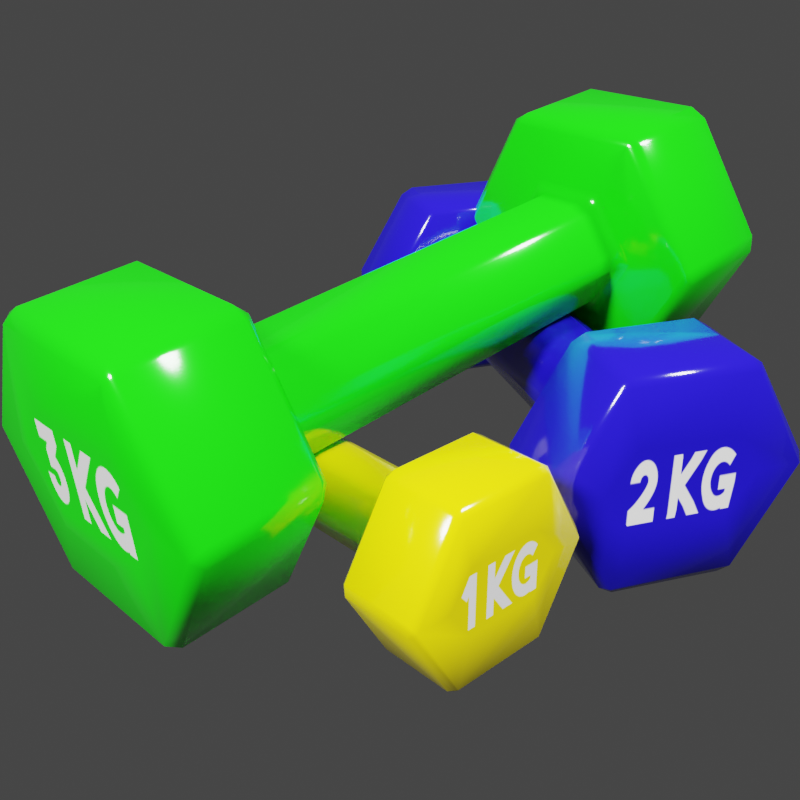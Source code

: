 # Source: dumbbells.blend  (saved by Blender 3.1.7; exported with 4.5.12 LTS)
import bpy
from mathutils import Matrix  # noqa: F401  (used for matrix-valued properties, if any)

bpy.ops.wm.read_factory_settings(use_empty=True)
scene = bpy.context.scene
scene.name = 'Scene'

# ---- collections
col_collection = bpy.data.collections.new('Collection'); scene.collection.children.link(col_collection)

# ---- images (referenced by path relative to the original .blend; pixels are not part of the script)
import os
ASSET_DIR = os.environ.get("B2B_ASSET_DIR", "")  # directory of the original .blend (textures are referenced by path, not embedded)
HERE = os.path.dirname(os.path.abspath(__file__))  # packed textures are extracted next to this script under _unpacked/

def load_image(name, relpath, width, height, colorspace="sRGB"):
    """Load a texture the original file referenced (path relative to the .blend, or extracted next to this script)."""
    p = next((c for c in (os.path.join(HERE, relpath), os.path.join(ASSET_DIR, relpath)) if relpath and os.path.exists(c)), "")
    if p:
        img = bpy.data.images.load(p, check_existing=True)
        img.name = name
    else:  # same state as the original file: an image datablock whose file is absent (Cycles renders it pink)
        img = bpy.data.images.new(name, width, height)
        img.source = "FILE"
        img.filepath = "//" + (relpath or name)
    img.colorspace_settings.name = colorspace
    return img
img_dumbbell_texture_png = load_image('dumbbell-texture.png', '_unpacked/dumbbell-texture.86c98b38.png', 304, 275, 'sRGB')

# ---- materials (node trees are filled in below, after node groups)
mat_material = bpy.data.materials.new('Material')
mat_material.alpha_threshold = 0.0
mat_material.use_transparent_shadow = False
mat_material.line_color = (0.0, 0.0, 0.0, 1.0)

# ---- material node trees
mat_material.use_nodes = True; mat_material.node_tree.nodes.clear()
_N = mat_material.node_tree.nodes; _L = mat_material.node_tree.links
n0 = _N.new('ShaderNodeOutputMaterial'); n0.name = 'Material Output'; n0.location = (300, 300)
n1 = _N.new('ShaderNodeBsdfPrincipled'); n1.name = 'Principled BSDF'; n1.location = (10, 300)
n1.distribution = 'GGX'
n1.subsurface_method = 'RANDOM_WALK_SKIN'
n1.inputs[2].default_value = 0.1159
n1.inputs[3].default_value = 1.45
n1.inputs[27].default_value = (0.0, 0.0, 0.0, 1.0)
n1.inputs[28].default_value = 1.0
n2 = _N.new('ShaderNodeTexImage'); n2.name = 'Image Texture'; n2.location = (-313, 153)
n2.image = img_dumbbell_texture_png
_L.new(n1.outputs[0], n0.inputs[0])
_L.new(n2.outputs[0], n1.inputs[0])
n0.is_active_output = True

# ---- world
world_world = bpy.data.worlds.new('World'); scene.world = world_world
world_world.use_nodes = True; world_world.node_tree.nodes.clear()
_N = world_world.node_tree.nodes; _L = world_world.node_tree.links
n0 = _N.new('ShaderNodeOutputWorld'); n0.name = 'World Output'; n0.location = (300, 300)
n1 = _N.new('ShaderNodeBackground'); n1.name = 'Background'; n1.location = (10, 300)
n1.inputs[0].default_value = (0.05088, 0.05088, 0.05088, 1.0)
_L.new(n1.outputs[0], n0.inputs[0])
n0.is_active_output = True
world_world.color = (0.05088, 0.05088, 0.05088)
world_world.use_sun_shadow = False
world_world.sun_shadow_jitter_overblur = 0.0

# ---- cameras
cam_camera = bpy.data.cameras.new('Camera')
cam_camera.clip_end = 100.0
cam_camera.ortho_scale = 7.314

# ---- lights
light_light = bpy.data.lights.new('Light', 'SUN')
light_light.transmission_factor = 0.0
light_light.angle = 0.1993
light_light.energy = 5.0
light_light.shadow_soft_size = 0.1
light_light.shadow_cascade_max_distance = 1000.0
light_light_001 = bpy.data.lights.new('Light.001', 'SUN')
light_light_001.transmission_factor = 0.0
light_light_001.angle = 0.1993
light_light_001.energy = 5.0
light_light_001.shadow_soft_size = 0.1
light_light_001.shadow_cascade_max_distance = 1000.0

# ---- meshes
me_cylinder = bpy.data.meshes.new('Cylinder')
me_cylinder.from_pydata([(0.6414, 0.1868, -1.877e-09), (0.6414, 0.09339, -0.1618), (0.6414, -0.09339, -0.1618), (0.6414, -0.1868, 9.256e-09), (0.6414, -0.09339, 0.1618), (0.6414, 0.09339, 0.1618), (0.0, 0.1868, -1.877e-09), (0.0, 0.09339, -0.1618), (0.0, -0.09339, -0.1618), (0.0, -0.1868, 1.482e-08), (0.0, -0.09339, 0.1618), (0.0, 0.09339, 0.1618), (0.6414, 0.212, -0.3671), (0.6414, 0.4239, -5.896e-09), (0.6414, -0.212, -0.3671), (0.6414, -0.4239, 1.937e-08), (0.6414, -0.212, 0.3671), (0.6414, 0.212, 0.3671), (0.998, 0.1567, -0.1342), (0.998, 0.2521, -2.666e-09), (0.998, -0.1567, -0.1342), (0.998, -0.2521, -1.672e-09), (0.998, -0.1567, 0.1342), (0.998, 0.1567, 0.1342), (0.998, 0.212, -0.3671), (0.998, 0.4239, -5.896e-09), (0.998, -0.212, -0.3671), (0.998, -0.4239, 1.937e-08), (0.998, -0.212, 0.3671), (0.998, 0.212, 0.3671)], [], [(6, 0, 1, 7), (7, 1, 2, 8), (8, 2, 3, 9), (9, 3, 4, 10), (0, 5, 17, 13), (10, 4, 5, 11), (11, 5, 0, 6), (14, 12, 24, 26), (4, 3, 15, 16), (2, 1, 12, 14), (1, 0, 13, 12), (5, 4, 16, 17), (3, 2, 14, 15), (18, 19, 23, 22, 21, 20), (17, 16, 28, 29), (15, 14, 26, 27), (12, 13, 25, 24), (13, 17, 29, 25), (16, 15, 27, 28), (19, 18, 24, 25), (18, 20, 26, 24), (20, 21, 27, 26), (21, 22, 28, 27), (22, 23, 29, 28), (23, 19, 25, 29)])
me_cylinder.polygons.foreach_set('use_smooth', [True] * 25)
_uv = me_cylinder.uv_layers.new(name='UVMap')
_uv.uv.foreach_set('vector', [0.1743, 0.7377, 0.1743, 0.7377, 0.1743, 0.7377, 0.1743, 0.7377, 0.1743, 0.7377, 0.1743, 0.7377, 0.1743, 0.7377, 0.1743, 0.7377, 0.1743, 0.7377, 0.1743, 0.7377, 0.1743, 0.7377, 0.1743, 0.7377, 0.1743, 0.7377, 0.1743, 0.7377, 0.1743, 0.7377, 0.1743, 0.7377, 0.1743, 0.7377, 0.1743, 0.7377, 0.1743, 0.7377, 0.1743, 0.7377, 0.1743, 0.7377, 0.1743, 0.7377, 0.1743, 0.7377, 0.1743, 0.7377, 0.1743, 0.7377, 0.1743, 0.7377, 0.1743, 0.7377, 0.1743, 0.7377, 0.1743, 0.7377, 0.1743, 0.7377, 0.1743, 0.7377, 0.1743, 0.7377, 0.1743, 0.7377, 0.1743, 0.7377, 0.1743, 0.7377, 0.1743, 0.7377, 0.1743, 0.7377, 0.1743, 0.7377, 0.1743, 0.7377, 0.1743, 0.7377, 0.1743, 0.7377, 0.1743, 0.7377, 0.1743, 0.7377, 0.1743, 0.7377, 0.1743, 0.7377, 0.1743, 0.7377, 0.1743, 0.7377, 0.1743, 0.7377, 0.1743, 0.7377, 0.1743, 0.7377, 0.1743, 0.7377, 0.1743, 0.7377, 0.7279, 0.6894, 0.8657, 0.8354, 0.7279, 0.9814, 0.279, 0.9814, 0.1411, 0.8354, 0.279, 0.6894, 0.1743, 0.7377, 0.1743, 0.7377, 0.1743, 0.7377, 0.1743, 0.7377, 0.1743, 0.7377, 0.1743, 0.7377, 0.1743, 0.7377, 0.1743, 0.7377, 0.1743, 0.7377, 0.1743, 0.7377, 0.1743, 0.7377, 0.1743, 0.7377, 0.1743, 0.7377, 0.1743, 0.7377, 0.1743, 0.7377, 0.1743, 0.7377, 0.1743, 0.7377, 0.1743, 0.7377, 0.1743, 0.7377, 0.1743, 0.7377, 0.1743, 0.7377, 0.1743, 0.7377, 0.1743, 0.7377, 0.1743, 0.7377, 0.1743, 0.7377, 0.1743, 0.7377, 0.1743, 0.7377, 0.1743, 0.7377, 0.1743, 0.7377, 0.1743, 0.7377, 0.1743, 0.7377, 0.1743, 0.7377, 0.1743, 0.7377, 0.1743, 0.7377, 0.1743, 0.7377, 0.1743, 0.7377, 0.1743, 0.7377, 0.1743, 0.7377, 0.1743, 0.7377, 0.1743, 0.7377, 0.1743, 0.7377, 0.1743, 0.7377, 0.1743, 0.7377, 0.1743, 0.7377])
me_cylinder.materials.append(mat_material)
me_cylinder.use_remesh_fix_poles = True
me_cylinder.use_remesh_preserve_attributes = False
me_cylinder.update()
me_cylinder_003 = bpy.data.meshes.new('Cylinder.003')
me_cylinder_003.from_pydata([(0.6414, 0.1868, -1.877e-09), (0.6414, 0.09339, -0.1618), (0.6414, -0.09339, -0.1618), (0.6414, -0.1868, 9.256e-09), (0.6414, -0.09339, 0.1618), (0.6414, 0.09339, 0.1618), (0.0, 0.1868, -1.877e-09), (0.0, 0.09339, -0.1618), (0.0, -0.09339, -0.1618), (0.0, -0.1868, 1.482e-08), (0.0, -0.09339, 0.1618), (0.0, 0.09339, 0.1618), (0.6414, 0.212, -0.3671), (0.6414, 0.4239, -5.896e-09), (0.6414, -0.212, -0.3671), (0.6414, -0.4239, 1.937e-08), (0.6414, -0.212, 0.3671), (0.6414, 0.212, 0.3671), (0.998, 0.1567, -0.1342), (0.998, 0.2521, -2.666e-09), (0.998, -0.1567, -0.1342), (0.998, -0.2521, -1.672e-09), (0.998, -0.1567, 0.1342), (0.998, 0.1567, 0.1342), (0.998, 0.212, -0.3671), (0.998, 0.4239, -5.896e-09), (0.998, -0.212, -0.3671), (0.998, -0.4239, 1.937e-08), (0.998, -0.212, 0.3671), (0.998, 0.212, 0.3671)], [], [(6, 0, 1, 7), (7, 1, 2, 8), (8, 2, 3, 9), (9, 3, 4, 10), (0, 5, 17, 13), (10, 4, 5, 11), (11, 5, 0, 6), (14, 12, 24, 26), (4, 3, 15, 16), (2, 1, 12, 14), (1, 0, 13, 12), (5, 4, 16, 17), (3, 2, 14, 15), (18, 19, 23, 22, 21, 20), (17, 16, 28, 29), (15, 14, 26, 27), (12, 13, 25, 24), (13, 17, 29, 25), (16, 15, 27, 28), (19, 18, 24, 25), (18, 20, 26, 24), (20, 21, 27, 26), (21, 22, 28, 27), (22, 23, 29, 28), (23, 19, 25, 29)])
me_cylinder_003.polygons.foreach_set('use_smooth', [True] * 25)
_uv = me_cylinder_003.uv_layers.new(name='UVMap')
_uv.uv.foreach_set('vector', [0.1743, 0.653, 0.1743, 0.653, 0.1743, 0.653, 0.1743, 0.653, 0.1743, 0.653, 0.1743, 0.653, 0.1743, 0.653, 0.1743, 0.653, 0.1743, 0.653, 0.1743, 0.653, 0.1743, 0.653, 0.1743, 0.653, 0.1743, 0.653, 0.1743, 0.653, 0.1743, 0.653, 0.1743, 0.653, 0.1743, 0.653, 0.1743, 0.653, 0.1743, 0.653, 0.1743, 0.653, 0.1743, 0.653, 0.1743, 0.653, 0.1743, 0.653, 0.1743, 0.653, 0.1743, 0.653, 0.1743, 0.653, 0.1743, 0.653, 0.1743, 0.653, 0.1743, 0.653, 0.1743, 0.653, 0.1743, 0.653, 0.1743, 0.653, 0.1743, 0.653, 0.1743, 0.653, 0.1743, 0.653, 0.1743, 0.653, 0.1743, 0.653, 0.1743, 0.653, 0.1743, 0.653, 0.1743, 0.653, 0.1743, 0.653, 0.1743, 0.653, 0.1743, 0.653, 0.1743, 0.653, 0.1743, 0.653, 0.1743, 0.653, 0.1743, 0.653, 0.1743, 0.653, 0.1743, 0.653, 0.1743, 0.653, 0.1743, 0.653, 0.1743, 0.653, 0.7725, 0.3641, 0.9118, 0.5101, 0.7725, 0.6561, 0.2343, 0.6561, 0.09501, 0.5101, 0.2343, 0.3641, 0.1743, 0.653, 0.1743, 0.653, 0.1743, 0.653, 0.1743, 0.653, 0.1743, 0.653, 0.1743, 0.653, 0.1743, 0.653, 0.1743, 0.653, 0.1743, 0.653, 0.1743, 0.653, 0.1743, 0.653, 0.1743, 0.653, 0.1743, 0.653, 0.1743, 0.653, 0.1743, 0.653, 0.1743, 0.653, 0.1743, 0.653, 0.1743, 0.653, 0.1743, 0.653, 0.1743, 0.653, 0.1743, 0.653, 0.1743, 0.653, 0.1743, 0.653, 0.1743, 0.653, 0.1743, 0.653, 0.1743, 0.653, 0.1743, 0.653, 0.1743, 0.653, 0.1743, 0.653, 0.1743, 0.653, 0.1743, 0.653, 0.1743, 0.653, 0.1743, 0.653, 0.1743, 0.653, 0.1743, 0.653, 0.1743, 0.653, 0.1743, 0.653, 0.1743, 0.653, 0.1743, 0.653, 0.1743, 0.653, 0.1743, 0.653, 0.1743, 0.653, 0.1743, 0.653, 0.1743, 0.653])
me_cylinder_003.materials.append(mat_material)
me_cylinder_003.use_remesh_fix_poles = True
me_cylinder_003.use_remesh_preserve_attributes = False
me_cylinder_003.update()
me_cylinder_004 = bpy.data.meshes.new('Cylinder.004')
me_cylinder_004.from_pydata([(0.6414, 0.1868, -1.877e-09), (0.6414, 0.09339, -0.1618), (0.6414, -0.09339, -0.1618), (0.6414, -0.1868, 9.256e-09), (0.6414, -0.09339, 0.1618), (0.6414, 0.09339, 0.1618), (0.0, 0.1868, -1.877e-09), (0.0, 0.09339, -0.1618), (0.0, -0.09339, -0.1618), (0.0, -0.1868, 1.482e-08), (0.0, -0.09339, 0.1618), (0.0, 0.09339, 0.1618), (0.6414, 0.212, -0.3671), (0.6414, 0.4239, -5.896e-09), (0.6414, -0.212, -0.3671), (0.6414, -0.4239, 1.937e-08), (0.6414, -0.212, 0.3671), (0.6414, 0.212, 0.3671), (0.998, 0.1567, -0.1342), (0.998, 0.2521, -2.666e-09), (0.998, -0.1567, -0.1342), (0.998, -0.2521, -1.672e-09), (0.998, -0.1567, 0.1342), (0.998, 0.1567, 0.1342), (0.998, 0.212, -0.3671), (0.998, 0.4239, -5.896e-09), (0.998, -0.212, -0.3671), (0.998, -0.4239, 1.937e-08), (0.998, -0.212, 0.3671), (0.998, 0.212, 0.3671)], [], [(6, 0, 1, 7), (7, 1, 2, 8), (8, 2, 3, 9), (9, 3, 4, 10), (0, 5, 17, 13), (10, 4, 5, 11), (11, 5, 0, 6), (14, 12, 24, 26), (4, 3, 15, 16), (2, 1, 12, 14), (1, 0, 13, 12), (5, 4, 16, 17), (3, 2, 14, 15), (18, 19, 23, 22, 21, 20), (17, 16, 28, 29), (15, 14, 26, 27), (12, 13, 25, 24), (13, 17, 29, 25), (16, 15, 27, 28), (19, 18, 24, 25), (18, 20, 26, 24), (20, 21, 27, 26), (21, 22, 28, 27), (22, 23, 29, 28), (23, 19, 25, 29)])
me_cylinder_004.polygons.foreach_set('use_smooth', [True] * 25)
_uv = me_cylinder_004.uv_layers.new(name='UVMap')
_uv.uv.foreach_set('vector', [0.1578, 0.2292, 0.1578, 0.2292, 0.1578, 0.2292, 0.1578, 0.2292, 0.1578, 0.2292, 0.1578, 0.2292, 0.1578, 0.2292, 0.1578, 0.2292, 0.1578, 0.2292, 0.1578, 0.2292, 0.1578, 0.2292, 0.1578, 0.2292, 0.1578, 0.2292, 0.1578, 0.2292, 0.1578, 0.2292, 0.1578, 0.2292, 0.1578, 0.2292, 0.1578, 0.2292, 0.1578, 0.2292, 0.1578, 0.2292, 0.1578, 0.2292, 0.1578, 0.2292, 0.1578, 0.2292, 0.1578, 0.2292, 0.1578, 0.2292, 0.1578, 0.2292, 0.1578, 0.2292, 0.1578, 0.2292, 0.1578, 0.2292, 0.1578, 0.2292, 0.1578, 0.2292, 0.1578, 0.2292, 0.1578, 0.2292, 0.1578, 0.2292, 0.1578, 0.2292, 0.1578, 0.2292, 0.1578, 0.2292, 0.1578, 0.2292, 0.1578, 0.2292, 0.1578, 0.2292, 0.1578, 0.2292, 0.1578, 0.2292, 0.1578, 0.2292, 0.1578, 0.2292, 0.1578, 0.2292, 0.1578, 0.2292, 0.1578, 0.2292, 0.1578, 0.2292, 0.1578, 0.2292, 0.1578, 0.2292, 0.1578, 0.2292, 0.1578, 0.2292, 0.7549, 0.02508, 0.9094, 0.1711, 0.7549, 0.3171, 0.2519, 0.3171, 0.0975, 0.1711, 0.2519, 0.02508, 0.1578, 0.2292, 0.1578, 0.2292, 0.1578, 0.2292, 0.1578, 0.2292, 0.1578, 0.2292, 0.1578, 0.2292, 0.1578, 0.2292, 0.1578, 0.2292, 0.1578, 0.2292, 0.1578, 0.2292, 0.1578, 0.2292, 0.1578, 0.2292, 0.1578, 0.2292, 0.1578, 0.2292, 0.1578, 0.2292, 0.1578, 0.2292, 0.1578, 0.2292, 0.1578, 0.2292, 0.1578, 0.2292, 0.1578, 0.2292, 0.1578, 0.2292, 0.1578, 0.2292, 0.1578, 0.2292, 0.1578, 0.2292, 0.1578, 0.2292, 0.1578, 0.2292, 0.1578, 0.2292, 0.1578, 0.2292, 0.1578, 0.2292, 0.1578, 0.2292, 0.1578, 0.2292, 0.1578, 0.2292, 0.1578, 0.2292, 0.1578, 0.2292, 0.1578, 0.2292, 0.1578, 0.2292, 0.1578, 0.2292, 0.1578, 0.2292, 0.1578, 0.2292, 0.1578, 0.2292, 0.1578, 0.2292, 0.1578, 0.2292, 0.1578, 0.2292, 0.1578, 0.2292])
me_cylinder_004.materials.append(mat_material)
me_cylinder_004.use_remesh_fix_poles = True
me_cylinder_004.use_remesh_preserve_attributes = False
me_cylinder_004.update()

# ---- objects
ob_light = bpy.data.objects.new('Light', light_light)
ob_camera = bpy.data.objects.new('Camera', cam_camera)
ob_dumbbell_001 = bpy.data.objects.new('dumbbell.001', me_cylinder)
ob_light_001 = bpy.data.objects.new('Light.001', light_light_001)
ob_dumbbell_002 = bpy.data.objects.new('dumbbell.002', me_cylinder_003)
ob_dumbbell_003 = bpy.data.objects.new('dumbbell.003', me_cylinder_004)

# ---- transforms, parenting, visibility, modifiers, constraints
ob_light.location = (3.601, 0.7461, 6.242)
ob_light.rotation_euler = (0.5595, 0.006152, 1.915)
ob_light.lock_rotations_4d = False
ob_light.empty_display_type = 'ARROWS'
ob_light.color = (0.0, 0.0, 0.0, 0.0)
ob_light.lineart.crease_threshold = 0.0
ob_camera.location = (2.949, -2.309, 2.167)
ob_camera.rotation_euler = (1.109, -1.532e-08, 0.8149)
ob_camera.lock_rotations_4d = False
ob_camera.empty_display_type = 'ARROWS'
ob_camera.color = (0.0, 0.0, 0.0, 0.0)
ob_camera.display_type = 'WIRE'
ob_camera.lineart.crease_threshold = 0.0
ob_dumbbell_001.location = (0.0, 0.0, 0.0)
_m = ob_dumbbell_001.modifiers.new('Mirror', 'MIRROR')
_m.use_clip = True
_m = ob_dumbbell_001.modifiers.new('Bevel', 'BEVEL')
_m.width = 0.03
_m.width_pct = 0.03
ob_light_001.location = (-0.1349, -5.655, 4.525)
ob_light_001.rotation_euler = (0.6892, -0.5668, 0.6508)
ob_light_001.lock_rotations_4d = False
ob_light_001.empty_display_type = 'ARROWS'
ob_light_001.color = (0.0, 0.0, 0.0, 0.0)
ob_light_001.lineart.crease_threshold = 0.0
ob_dumbbell_002.location = (0.0, 1.363, 0.09947)
ob_dumbbell_002.rotation_euler = (0.0, -0.0, -0.4465)
ob_dumbbell_002.scale = (1.25, 1.25, 1.25)
_m = ob_dumbbell_002.modifiers.new('Mirror', 'MIRROR')
_m.use_clip = True
_m = ob_dumbbell_002.modifiers.new('Bevel', 'BEVEL')
_m.width = 0.03
_m.width_pct = 0.03
ob_dumbbell_003.location = (1.849e-11, 0.5595, 0.4645)
ob_dumbbell_003.rotation_euler = (-7.711e-09, 0.1025, -1.571)
ob_dumbbell_003.scale = (1.5, 1.5, 1.5)
_m = ob_dumbbell_003.modifiers.new('Mirror', 'MIRROR')
_m.use_clip = True
_m = ob_dumbbell_003.modifiers.new('Bevel', 'BEVEL')
_m.width = 0.03
_m.width_pct = 0.03

# ---- collection membership
col_collection.objects.link(ob_light)
col_collection.objects.link(ob_camera)
col_collection.objects.link(ob_dumbbell_001)
col_collection.objects.link(ob_light_001)
col_collection.objects.link(ob_dumbbell_002)
col_collection.objects.link(ob_dumbbell_003)

# ---- scene / render settings (as saved in the file)
scene.camera = ob_camera
scene.frame_start = 1; scene.frame_end = 250; scene.frame_set(1)
scene.render.engine = 'BLENDER_EEVEE_NEXT'
scene.render.resolution_x = 1080
scene.render.film_transparent = True
scene.cycles.sampling_pattern = 'TABULATED_SOBOL'
scene.cycles.use_light_tree = False
scene.view_settings.view_transform = 'Filmic'
bpy.context.view_layer.update()
